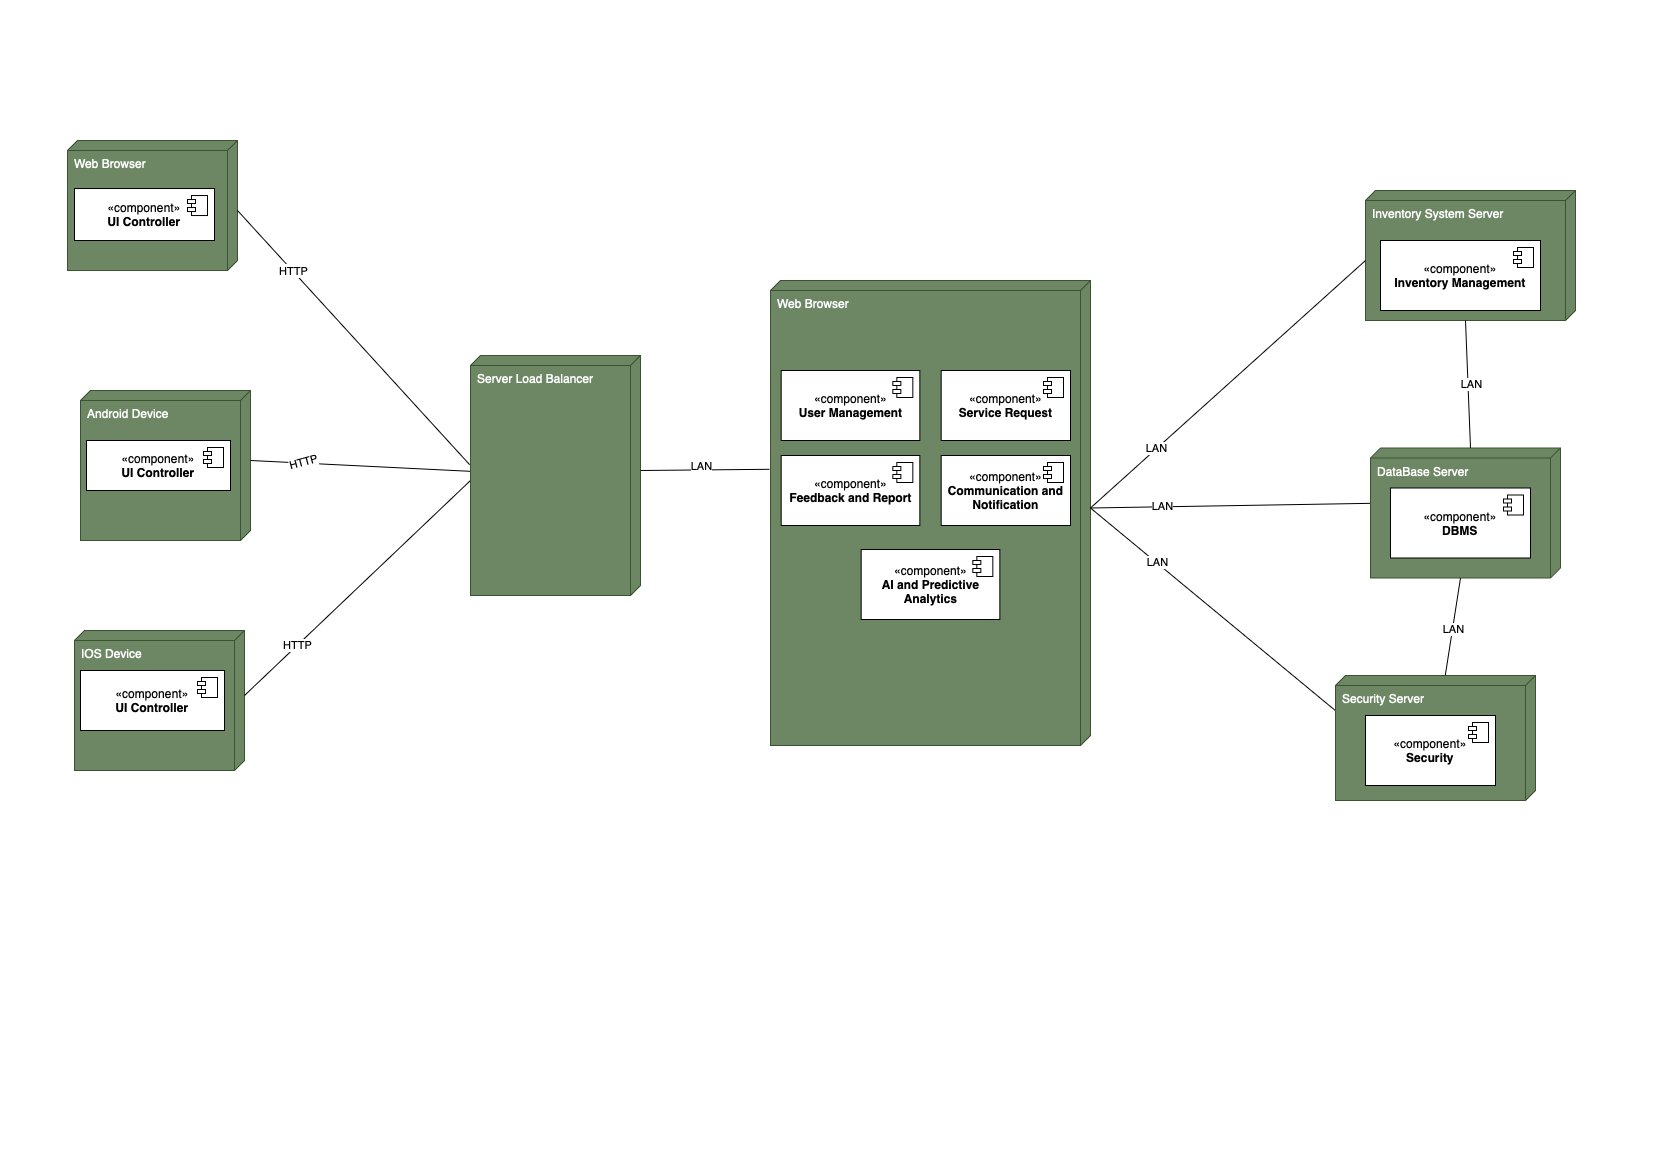

The diagram above was exported from draw.io. Its source (the exported page's mxGraphModel, read from the mxfile embedded in the PNG):
<mxGraphModel dx="1710" dy="1200" grid="1" gridSize="10" guides="1" tooltips="1" connect="1" arrows="1" fold="1" page="1" pageScale="1" pageWidth="827" pageHeight="1169" math="0" shadow="0">
  <root>
    <mxCell id="0" />
    <mxCell id="1" parent="0" />
    <mxCell id="DKEa9A6mUvRPKUFrmsyA-1" value="Web Browser" style="verticalAlign=top;align=left;shape=cube;size=10;direction=south;fontStyle=0;html=1;boundedLbl=1;spacingLeft=5;whiteSpace=wrap;fillColor=#6d8764;fontColor=#ffffff;strokeColor=#3A5431;" parent="1" vertex="1">
      <mxGeometry x="67" y="140" width="170" height="130" as="geometry" />
    </mxCell>
    <mxCell id="yONPr2nXUxM70vy4j4Dg-4" value="«component»&lt;div&gt;&lt;b&gt;UI Controller&lt;/b&gt;&lt;/div&gt;" style="html=1;dropTarget=0;whiteSpace=wrap;" parent="DKEa9A6mUvRPKUFrmsyA-1" vertex="1">
      <mxGeometry x="7" y="48.04" width="140" height="51.96" as="geometry" />
    </mxCell>
    <mxCell id="yONPr2nXUxM70vy4j4Dg-5" value="" style="shape=module;jettyWidth=8;jettyHeight=4;" parent="yONPr2nXUxM70vy4j4Dg-4" vertex="1">
      <mxGeometry x="1" width="20" height="20" relative="1" as="geometry">
        <mxPoint x="-27" y="7" as="offset" />
      </mxGeometry>
    </mxCell>
    <mxCell id="DKEa9A6mUvRPKUFrmsyA-3" value="IOS Device" style="verticalAlign=top;align=left;shape=cube;size=10;direction=south;fontStyle=0;html=1;boundedLbl=1;spacingLeft=5;whiteSpace=wrap;fillColor=#6d8764;fontColor=#ffffff;strokeColor=#3A5431;" parent="1" vertex="1">
      <mxGeometry x="74" y="630" width="170" height="140" as="geometry" />
    </mxCell>
    <mxCell id="yONPr2nXUxM70vy4j4Dg-1" value="Android Device" style="verticalAlign=top;align=left;shape=cube;size=10;direction=south;fontStyle=0;html=1;boundedLbl=1;spacingLeft=5;whiteSpace=wrap;fillColor=#6d8764;fontColor=#ffffff;strokeColor=#3A5431;" parent="1" vertex="1">
      <mxGeometry x="80" y="390" width="170" height="150" as="geometry" />
    </mxCell>
    <mxCell id="yONPr2nXUxM70vy4j4Dg-6" value="«component»&lt;div&gt;&lt;b&gt;UI Controller&lt;/b&gt;&lt;/div&gt;" style="html=1;dropTarget=0;whiteSpace=wrap;" parent="1" vertex="1">
      <mxGeometry x="86" y="440" width="144" height="50" as="geometry" />
    </mxCell>
    <mxCell id="yONPr2nXUxM70vy4j4Dg-7" value="" style="shape=module;jettyWidth=8;jettyHeight=4;" parent="yONPr2nXUxM70vy4j4Dg-6" vertex="1">
      <mxGeometry x="1" width="20" height="20" relative="1" as="geometry">
        <mxPoint x="-27" y="7" as="offset" />
      </mxGeometry>
    </mxCell>
    <mxCell id="yONPr2nXUxM70vy4j4Dg-8" value="«component»&lt;div&gt;&lt;b&gt;UI Controller&lt;/b&gt;&lt;/div&gt;" style="html=1;dropTarget=0;whiteSpace=wrap;" parent="1" vertex="1">
      <mxGeometry x="80" y="670" width="144" height="60" as="geometry" />
    </mxCell>
    <mxCell id="yONPr2nXUxM70vy4j4Dg-9" value="" style="shape=module;jettyWidth=8;jettyHeight=4;" parent="yONPr2nXUxM70vy4j4Dg-8" vertex="1">
      <mxGeometry x="1" width="20" height="20" relative="1" as="geometry">
        <mxPoint x="-27" y="7" as="offset" />
      </mxGeometry>
    </mxCell>
    <mxCell id="o2gprLw8Wthkaf5eXHuX-3" value="" style="endArrow=none;html=1;rounded=0;entryX=0;entryY=0;entryDx=125;entryDy=170;entryPerimeter=0;exitX=0;exitY=0;exitDx=65;exitDy=0;exitPerimeter=0;" parent="1" source="DKEa9A6mUvRPKUFrmsyA-3" target="cNxIKkP2tRXRq8_pZYSz-1" edge="1">
      <mxGeometry width="50" height="50" relative="1" as="geometry">
        <mxPoint x="244" y="680.5" as="sourcePoint" />
        <mxPoint x="467" y="719.5" as="targetPoint" />
      </mxGeometry>
    </mxCell>
    <mxCell id="o2gprLw8Wthkaf5eXHuX-4" value="HTTP" style="edgeLabel;html=1;align=center;verticalAlign=middle;resizable=0;points=[];" parent="o2gprLw8Wthkaf5eXHuX-3" connectable="0" vertex="1">
      <mxGeometry x="-0.5252" y="1" relative="1" as="geometry">
        <mxPoint as="offset" />
      </mxGeometry>
    </mxCell>
    <mxCell id="o2gprLw8Wthkaf5eXHuX-5" value="" style="endArrow=none;html=1;rounded=0;exitX=0;exitY=0;exitDx=70;exitDy=0;exitPerimeter=0;" parent="1" source="yONPr2nXUxM70vy4j4Dg-1" target="cNxIKkP2tRXRq8_pZYSz-1" edge="1">
      <mxGeometry width="50" height="50" relative="1" as="geometry">
        <mxPoint x="260" y="500" as="sourcePoint" />
        <mxPoint x="475" y="529" as="targetPoint" />
      </mxGeometry>
    </mxCell>
    <mxCell id="o2gprLw8Wthkaf5eXHuX-6" value="HTTP" style="edgeLabel;html=1;align=center;verticalAlign=middle;resizable=0;points=[];rotation=-15;" parent="o2gprLw8Wthkaf5eXHuX-5" connectable="0" vertex="1">
      <mxGeometry x="-0.5252" y="1" relative="1" as="geometry">
        <mxPoint as="offset" />
      </mxGeometry>
    </mxCell>
    <mxCell id="yONPr2nXUxM70vy4j4Dg-10" value="" style="endArrow=none;html=1;rounded=0;entryX=0.455;entryY=1.005;entryDx=0;entryDy=0;entryPerimeter=0;exitX=0;exitY=0;exitDx=70;exitDy=0;exitPerimeter=0;" parent="1" source="DKEa9A6mUvRPKUFrmsyA-1" target="cNxIKkP2tRXRq8_pZYSz-1" edge="1">
      <mxGeometry width="50" height="50" relative="1" as="geometry">
        <mxPoint x="230" y="240" as="sourcePoint" />
        <mxPoint x="310" y="210" as="targetPoint" />
      </mxGeometry>
    </mxCell>
    <mxCell id="o2gprLw8Wthkaf5eXHuX-2" value="Text" style="edgeLabel;html=1;align=center;verticalAlign=middle;resizable=0;points=[];" parent="yONPr2nXUxM70vy4j4Dg-10" connectable="0" vertex="1">
      <mxGeometry x="-0.5252" y="1" relative="1" as="geometry">
        <mxPoint as="offset" />
      </mxGeometry>
    </mxCell>
    <mxCell id="yONPr2nXUxM70vy4j4Dg-11" value="HTTP" style="edgeLabel;html=1;align=center;verticalAlign=middle;resizable=0;points=[];" parent="yONPr2nXUxM70vy4j4Dg-10" vertex="1" connectable="0">
      <mxGeometry x="-0.5222" relative="1" as="geometry">
        <mxPoint as="offset" />
      </mxGeometry>
    </mxCell>
    <mxCell id="cNxIKkP2tRXRq8_pZYSz-1" value="Server Load Balancer" style="verticalAlign=top;align=left;shape=cube;size=10;direction=south;fontStyle=0;html=1;boundedLbl=1;spacingLeft=5;whiteSpace=wrap;fillColor=#6d8764;fontColor=#ffffff;strokeColor=#3A5431;" parent="1" vertex="1">
      <mxGeometry x="470" y="355" width="170" height="240" as="geometry" />
    </mxCell>
    <mxCell id="cNxIKkP2tRXRq8_pZYSz-4" value="Web Browser" style="verticalAlign=top;align=left;shape=cube;size=10;direction=south;fontStyle=0;html=1;boundedLbl=1;spacingLeft=5;whiteSpace=wrap;fillColor=#6d8764;fontColor=#ffffff;strokeColor=#3A5431;" parent="1" vertex="1">
      <mxGeometry x="770" y="280" width="320" height="465" as="geometry" />
    </mxCell>
    <mxCell id="cNxIKkP2tRXRq8_pZYSz-5" value="«component»&lt;div&gt;&lt;b&gt;Service Request&lt;/b&gt;&lt;/div&gt;" style="html=1;dropTarget=0;whiteSpace=wrap;" parent="cNxIKkP2tRXRq8_pZYSz-4" vertex="1">
      <mxGeometry x="170.67" y="90" width="129.33" height="70" as="geometry" />
    </mxCell>
    <mxCell id="cNxIKkP2tRXRq8_pZYSz-6" value="" style="shape=module;jettyWidth=8;jettyHeight=4;" parent="cNxIKkP2tRXRq8_pZYSz-5" vertex="1">
      <mxGeometry x="1" width="20" height="20" relative="1" as="geometry">
        <mxPoint x="-27" y="7" as="offset" />
      </mxGeometry>
    </mxCell>
    <mxCell id="yONPr2nXUxM70vy4j4Dg-12" value="«component»&lt;div&gt;&lt;b&gt;User Management&lt;/b&gt;&lt;/div&gt;" style="html=1;dropTarget=0;whiteSpace=wrap;" parent="cNxIKkP2tRXRq8_pZYSz-4" vertex="1">
      <mxGeometry x="10.666666666666666" y="90" width="138.66666666666666" height="70" as="geometry" />
    </mxCell>
    <mxCell id="yONPr2nXUxM70vy4j4Dg-13" value="" style="shape=module;jettyWidth=8;jettyHeight=4;" parent="yONPr2nXUxM70vy4j4Dg-12" vertex="1">
      <mxGeometry x="1" width="20" height="20" relative="1" as="geometry">
        <mxPoint x="-27" y="7" as="offset" />
      </mxGeometry>
    </mxCell>
    <mxCell id="cNxIKkP2tRXRq8_pZYSz-7" value="«component»&lt;div&gt;&lt;b&gt;Communication and Notification&lt;/b&gt;&lt;/div&gt;" style="html=1;dropTarget=0;whiteSpace=wrap;" parent="cNxIKkP2tRXRq8_pZYSz-4" vertex="1">
      <mxGeometry x="170.67" y="175" width="129.33" height="70" as="geometry" />
    </mxCell>
    <mxCell id="cNxIKkP2tRXRq8_pZYSz-8" value="" style="shape=module;jettyWidth=8;jettyHeight=4;" parent="cNxIKkP2tRXRq8_pZYSz-7" vertex="1">
      <mxGeometry x="1" width="20" height="20" relative="1" as="geometry">
        <mxPoint x="-27" y="7" as="offset" />
      </mxGeometry>
    </mxCell>
    <mxCell id="cNxIKkP2tRXRq8_pZYSz-9" value="«component»&lt;div&gt;&lt;b&gt;AI and Predictive Analytics&lt;/b&gt;&lt;/div&gt;" style="html=1;dropTarget=0;whiteSpace=wrap;" parent="cNxIKkP2tRXRq8_pZYSz-4" vertex="1">
      <mxGeometry x="90.66666666666667" y="269" width="138.66666666666666" height="70" as="geometry" />
    </mxCell>
    <mxCell id="cNxIKkP2tRXRq8_pZYSz-10" value="" style="shape=module;jettyWidth=8;jettyHeight=4;" parent="cNxIKkP2tRXRq8_pZYSz-9" vertex="1">
      <mxGeometry x="1" width="20" height="20" relative="1" as="geometry">
        <mxPoint x="-27" y="7" as="offset" />
      </mxGeometry>
    </mxCell>
    <mxCell id="cNxIKkP2tRXRq8_pZYSz-20" value="«component»&lt;div&gt;&lt;b&gt;Feedback and Report&lt;/b&gt;&lt;/div&gt;" style="html=1;dropTarget=0;whiteSpace=wrap;" parent="cNxIKkP2tRXRq8_pZYSz-4" vertex="1">
      <mxGeometry x="10.666666666666666" y="175" width="138.66666666666666" height="70" as="geometry" />
    </mxCell>
    <mxCell id="cNxIKkP2tRXRq8_pZYSz-21" value="" style="shape=module;jettyWidth=8;jettyHeight=4;" parent="cNxIKkP2tRXRq8_pZYSz-20" vertex="1">
      <mxGeometry x="1" width="20" height="20" relative="1" as="geometry">
        <mxPoint x="-27" y="7" as="offset" />
      </mxGeometry>
    </mxCell>
    <mxCell id="DKGE32T0voQY-jEX-xzG-1" value="" style="endArrow=none;html=1;rounded=0;exitX=0;exitY=0;exitDx=227.5;exitDy=0;exitPerimeter=0;entryX=0;entryY=0;entryDx=55;entryDy=170;entryPerimeter=0;" parent="1" source="cNxIKkP2tRXRq8_pZYSz-4" target="DKGE32T0voQY-jEX-xzG-9" edge="1">
      <mxGeometry width="50" height="50" relative="1" as="geometry">
        <mxPoint x="1040" y="90" as="sourcePoint" />
        <mxPoint x="1330" y="370" as="targetPoint" />
      </mxGeometry>
    </mxCell>
    <mxCell id="DKGE32T0voQY-jEX-xzG-2" value="LAN" style="edgeLabel;html=1;align=center;verticalAlign=middle;resizable=0;points=[];" parent="DKGE32T0voQY-jEX-xzG-1" connectable="0" vertex="1">
      <mxGeometry x="-0.5252" y="1" relative="1" as="geometry">
        <mxPoint as="offset" />
      </mxGeometry>
    </mxCell>
    <mxCell id="DKGE32T0voQY-jEX-xzG-3" value="" style="endArrow=none;html=1;rounded=0;exitX=0;exitY=0;exitDx=227.5;exitDy=0;exitPerimeter=0;entryX=0;entryY=0;entryDx=60;entryDy=170;entryPerimeter=0;" parent="1" source="cNxIKkP2tRXRq8_pZYSz-4" target="DKGE32T0voQY-jEX-xzG-10" edge="1">
      <mxGeometry width="50" height="50" relative="1" as="geometry">
        <mxPoint x="1130" y="459" as="sourcePoint" />
        <mxPoint x="1360" y="510" as="targetPoint" />
      </mxGeometry>
    </mxCell>
    <mxCell id="DKGE32T0voQY-jEX-xzG-4" value="LAN" style="edgeLabel;html=1;align=center;verticalAlign=middle;resizable=0;points=[];" parent="DKGE32T0voQY-jEX-xzG-3" connectable="0" vertex="1">
      <mxGeometry x="-0.5252" y="1" relative="1" as="geometry">
        <mxPoint as="offset" />
      </mxGeometry>
    </mxCell>
    <mxCell id="DKGE32T0voQY-jEX-xzG-7" value="" style="endArrow=none;html=1;rounded=0;exitX=0;exitY=0;exitDx=115;exitDy=0;exitPerimeter=0;entryX=0.406;entryY=1.003;entryDx=0;entryDy=0;entryPerimeter=0;" parent="1" source="cNxIKkP2tRXRq8_pZYSz-1" target="cNxIKkP2tRXRq8_pZYSz-4" edge="1">
      <mxGeometry width="50" height="50" relative="1" as="geometry">
        <mxPoint x="638" y="469.93" as="sourcePoint" />
        <mxPoint x="780" y="470.93" as="targetPoint" />
      </mxGeometry>
    </mxCell>
    <mxCell id="DKGE32T0voQY-jEX-xzG-8" value="LAN" style="edgeLabel;html=1;align=center;verticalAlign=middle;resizable=0;points=[];" parent="DKGE32T0voQY-jEX-xzG-7" connectable="0" vertex="1">
      <mxGeometry x="-0.5252" y="1" relative="1" as="geometry">
        <mxPoint x="30" y="-4" as="offset" />
      </mxGeometry>
    </mxCell>
    <mxCell id="DKGE32T0voQY-jEX-xzG-9" value="DataBase Server" style="verticalAlign=top;align=left;shape=cube;size=10;direction=south;fontStyle=0;html=1;boundedLbl=1;spacingLeft=5;whiteSpace=wrap;fillColor=#6d8764;fontColor=#ffffff;strokeColor=#3A5431;" parent="1" vertex="1">
      <mxGeometry x="1370" y="447.5" width="190" height="130" as="geometry" />
    </mxCell>
    <mxCell id="DKGE32T0voQY-jEX-xzG-10" value="Security Server" style="verticalAlign=top;align=left;shape=cube;size=10;direction=south;fontStyle=0;html=1;boundedLbl=1;spacingLeft=5;whiteSpace=wrap;fillColor=#6d8764;fontColor=#ffffff;strokeColor=#3A5431;" parent="1" vertex="1">
      <mxGeometry x="1335" y="675" width="200" height="125" as="geometry" />
    </mxCell>
    <mxCell id="DKGE32T0voQY-jEX-xzG-11" value="Inventory System Server" style="verticalAlign=top;align=left;shape=cube;size=10;direction=south;fontStyle=0;html=1;boundedLbl=1;spacingLeft=5;whiteSpace=wrap;fillColor=#6d8764;fontColor=#ffffff;strokeColor=#3A5431;" parent="1" vertex="1">
      <mxGeometry x="1365" y="190" width="210" height="130" as="geometry" />
    </mxCell>
    <mxCell id="cNxIKkP2tRXRq8_pZYSz-22" value="" style="endArrow=none;html=1;rounded=0;exitX=0;exitY=0;exitDx=130;exitDy=100;exitPerimeter=0;" parent="1" source="DKGE32T0voQY-jEX-xzG-9" target="DKGE32T0voQY-jEX-xzG-10" edge="1">
      <mxGeometry width="50" height="50" relative="1" as="geometry">
        <mxPoint x="1500" y="360" as="sourcePoint" />
        <mxPoint x="1550" y="310" as="targetPoint" />
      </mxGeometry>
    </mxCell>
    <mxCell id="TVdVPSlvXZ0FKneWXARS-1" value="LAN" style="edgeLabel;html=1;align=center;verticalAlign=middle;resizable=0;points=[];" connectable="0" vertex="1" parent="cNxIKkP2tRXRq8_pZYSz-22">
      <mxGeometry x="0.0563" relative="1" as="geometry">
        <mxPoint as="offset" />
      </mxGeometry>
    </mxCell>
    <mxCell id="iz6H2qWBU1WXXFVxpziF-1" value="«component»&lt;br&gt;&lt;b&gt;DBMS&lt;/b&gt;" style="html=1;dropTarget=0;whiteSpace=wrap;" vertex="1" parent="1">
      <mxGeometry x="1390" y="487.5" width="140" height="70" as="geometry" />
    </mxCell>
    <mxCell id="iz6H2qWBU1WXXFVxpziF-2" value="" style="shape=module;jettyWidth=8;jettyHeight=4;" vertex="1" parent="iz6H2qWBU1WXXFVxpziF-1">
      <mxGeometry x="1" width="20" height="20" relative="1" as="geometry">
        <mxPoint x="-27" y="7" as="offset" />
      </mxGeometry>
    </mxCell>
    <mxCell id="iz6H2qWBU1WXXFVxpziF-3" value="«component»&lt;br&gt;&lt;b&gt;Security&lt;/b&gt;" style="html=1;dropTarget=0;whiteSpace=wrap;" vertex="1" parent="1">
      <mxGeometry x="1365" y="715" width="130" height="70" as="geometry" />
    </mxCell>
    <mxCell id="iz6H2qWBU1WXXFVxpziF-4" value="" style="shape=module;jettyWidth=8;jettyHeight=4;" vertex="1" parent="iz6H2qWBU1WXXFVxpziF-3">
      <mxGeometry x="1" width="20" height="20" relative="1" as="geometry">
        <mxPoint x="-27" y="7" as="offset" />
      </mxGeometry>
    </mxCell>
    <mxCell id="iz6H2qWBU1WXXFVxpziF-5" value="«component»&lt;div&gt;&lt;b&gt;Inventory Management&lt;/b&gt;&lt;/div&gt;" style="html=1;dropTarget=0;whiteSpace=wrap;" vertex="1" parent="1">
      <mxGeometry x="1380" y="240" width="160" height="70" as="geometry" />
    </mxCell>
    <mxCell id="iz6H2qWBU1WXXFVxpziF-6" value="" style="shape=module;jettyWidth=8;jettyHeight=4;" vertex="1" parent="iz6H2qWBU1WXXFVxpziF-5">
      <mxGeometry x="1" width="20" height="20" relative="1" as="geometry">
        <mxPoint x="-27" y="7" as="offset" />
      </mxGeometry>
    </mxCell>
    <mxCell id="iz6H2qWBU1WXXFVxpziF-7" value="" style="endArrow=none;html=1;rounded=0;exitX=0;exitY=0;exitDx=227.5;exitDy=0;exitPerimeter=0;entryX=0;entryY=0;entryDx=70;entryDy=210;entryPerimeter=0;" edge="1" parent="1" source="cNxIKkP2tRXRq8_pZYSz-4" target="DKGE32T0voQY-jEX-xzG-11">
      <mxGeometry width="50" height="50" relative="1" as="geometry">
        <mxPoint x="1169" y="296" as="sourcePoint" />
        <mxPoint x="1370" y="440" as="targetPoint" />
      </mxGeometry>
    </mxCell>
    <mxCell id="iz6H2qWBU1WXXFVxpziF-8" value="LAN" style="edgeLabel;html=1;align=center;verticalAlign=middle;resizable=0;points=[];" connectable="0" vertex="1" parent="iz6H2qWBU1WXXFVxpziF-7">
      <mxGeometry x="-0.5252" y="1" relative="1" as="geometry">
        <mxPoint as="offset" />
      </mxGeometry>
    </mxCell>
    <mxCell id="iz6H2qWBU1WXXFVxpziF-9" value="" style="endArrow=none;html=1;rounded=0;exitX=0;exitY=0;exitDx=130;exitDy=110;exitPerimeter=0;entryX=0;entryY=0;entryDx=0;entryDy=90;entryPerimeter=0;" edge="1" parent="1" source="DKGE32T0voQY-jEX-xzG-11" target="DKGE32T0voQY-jEX-xzG-9">
      <mxGeometry width="50" height="50" relative="1" as="geometry">
        <mxPoint x="1467.5" y="330" as="sourcePoint" />
        <mxPoint x="1452.5" y="427" as="targetPoint" />
      </mxGeometry>
    </mxCell>
    <mxCell id="iz6H2qWBU1WXXFVxpziF-10" value="LAN" style="edgeLabel;html=1;align=center;verticalAlign=middle;resizable=0;points=[];" vertex="1" connectable="0" parent="iz6H2qWBU1WXXFVxpziF-9">
      <mxGeometry x="-0.0101" y="-6" relative="1" as="geometry">
        <mxPoint x="9" as="offset" />
      </mxGeometry>
    </mxCell>
  </root>
</mxGraphModel>